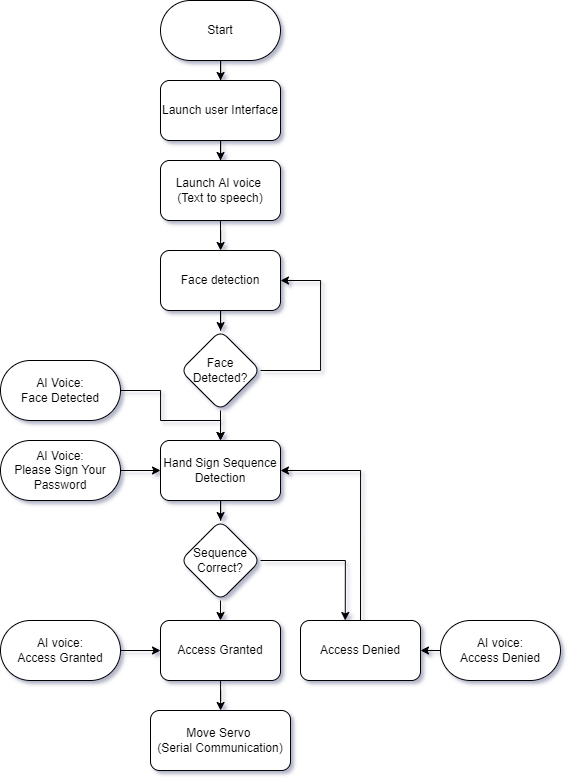

The diagram above was exported from draw.io. Its source (the exported page's mxGraphModel, read from the mxfile embedded in the PNG):
<mxGraphModel dx="1597" dy="998" grid="1" gridSize="10" guides="1" tooltips="1" connect="1" arrows="1" fold="1" page="1" pageScale="1" pageWidth="850" pageHeight="1100" math="0" shadow="0">
  <root>
    <mxCell id="0" />
    <mxCell id="1" parent="0" />
    <mxCell id="egF6oIO439C7RBg75CNZ-3" value="" style="edgeStyle=orthogonalEdgeStyle;rounded=0;orthogonalLoop=1;jettySize=auto;html=1;" parent="1" source="egF6oIO439C7RBg75CNZ-1" target="egF6oIO439C7RBg75CNZ-2" edge="1">
      <mxGeometry relative="1" as="geometry" />
    </mxCell>
    <mxCell id="egF6oIO439C7RBg75CNZ-1" value="Start" style="rounded=1;whiteSpace=wrap;html=1;arcSize=50;" parent="1" vertex="1">
      <mxGeometry x="350" y="70" width="120" height="60" as="geometry" />
    </mxCell>
    <mxCell id="egF6oIO439C7RBg75CNZ-5" value="" style="edgeStyle=orthogonalEdgeStyle;rounded=0;orthogonalLoop=1;jettySize=auto;html=1;" parent="1" source="egF6oIO439C7RBg75CNZ-2" edge="1">
      <mxGeometry relative="1" as="geometry">
        <mxPoint x="410" y="230" as="targetPoint" />
      </mxGeometry>
    </mxCell>
    <mxCell id="egF6oIO439C7RBg75CNZ-2" value="Launch user Interface" style="whiteSpace=wrap;html=1;rounded=1;" parent="1" vertex="1">
      <mxGeometry x="350" y="150" width="120" height="60" as="geometry" />
    </mxCell>
    <mxCell id="egF6oIO439C7RBg75CNZ-7" value="" style="edgeStyle=orthogonalEdgeStyle;rounded=0;orthogonalLoop=1;jettySize=auto;html=1;" parent="1" target="egF6oIO439C7RBg75CNZ-6" edge="1">
      <mxGeometry relative="1" as="geometry">
        <mxPoint x="410" y="380" as="sourcePoint" />
      </mxGeometry>
    </mxCell>
    <mxCell id="egF6oIO439C7RBg75CNZ-4" value="Face detection" style="whiteSpace=wrap;html=1;rounded=1;" parent="1" vertex="1">
      <mxGeometry x="350" y="320" width="120" height="60" as="geometry" />
    </mxCell>
    <mxCell id="egF6oIO439C7RBg75CNZ-10" style="edgeStyle=orthogonalEdgeStyle;rounded=0;orthogonalLoop=1;jettySize=auto;html=1;exitX=1;exitY=0.5;exitDx=0;exitDy=0;entryX=1;entryY=0.5;entryDx=0;entryDy=0;" parent="1" source="egF6oIO439C7RBg75CNZ-6" edge="1">
      <mxGeometry relative="1" as="geometry">
        <mxPoint x="470" y="350" as="targetPoint" />
        <Array as="points">
          <mxPoint x="510" y="440" />
          <mxPoint x="510" y="350" />
        </Array>
      </mxGeometry>
    </mxCell>
    <mxCell id="egF6oIO439C7RBg75CNZ-11" style="edgeStyle=orthogonalEdgeStyle;rounded=0;orthogonalLoop=1;jettySize=auto;html=1;exitX=0.5;exitY=1;exitDx=0;exitDy=0;entryX=0.5;entryY=0;entryDx=0;entryDy=0;" parent="1" source="egF6oIO439C7RBg75CNZ-6" target="egF6oIO439C7RBg75CNZ-12" edge="1">
      <mxGeometry relative="1" as="geometry">
        <mxPoint x="410" y="510" as="targetPoint" />
      </mxGeometry>
    </mxCell>
    <mxCell id="egF6oIO439C7RBg75CNZ-6" value="Face Detected?" style="rhombus;whiteSpace=wrap;html=1;rounded=1;" parent="1" vertex="1">
      <mxGeometry x="370" y="400" width="80" height="80" as="geometry" />
    </mxCell>
    <mxCell id="egF6oIO439C7RBg75CNZ-42" value="" style="edgeStyle=orthogonalEdgeStyle;rounded=0;orthogonalLoop=1;jettySize=auto;html=1;" parent="1" source="egF6oIO439C7RBg75CNZ-12" target="egF6oIO439C7RBg75CNZ-41" edge="1">
      <mxGeometry relative="1" as="geometry" />
    </mxCell>
    <mxCell id="egF6oIO439C7RBg75CNZ-12" value="Hand Sign Sequence Detection" style="rounded=1;whiteSpace=wrap;html=1;" parent="1" vertex="1">
      <mxGeometry x="350" y="510" width="120" height="60" as="geometry" />
    </mxCell>
    <mxCell id="egF6oIO439C7RBg75CNZ-16" style="edgeStyle=orthogonalEdgeStyle;rounded=0;orthogonalLoop=1;jettySize=auto;html=1;exitX=0.5;exitY=1;exitDx=0;exitDy=0;" parent="1" source="egF6oIO439C7RBg75CNZ-15" target="egF6oIO439C7RBg75CNZ-4" edge="1">
      <mxGeometry relative="1" as="geometry" />
    </mxCell>
    <mxCell id="egF6oIO439C7RBg75CNZ-15" value="Launch AI voice &lt;br&gt;(Text to speech)" style="whiteSpace=wrap;html=1;rounded=1;" parent="1" vertex="1">
      <mxGeometry x="350" y="230" width="120" height="60" as="geometry" />
    </mxCell>
    <mxCell id="egF6oIO439C7RBg75CNZ-32" style="edgeStyle=orthogonalEdgeStyle;rounded=0;orthogonalLoop=1;jettySize=auto;html=1;exitX=1;exitY=0.5;exitDx=0;exitDy=0;entryX=0.5;entryY=0;entryDx=0;entryDy=0;" parent="1" source="egF6oIO439C7RBg75CNZ-17" target="egF6oIO439C7RBg75CNZ-12" edge="1">
      <mxGeometry relative="1" as="geometry">
        <Array as="points">
          <mxPoint x="350" y="460" />
          <mxPoint x="350" y="490" />
          <mxPoint x="410" y="490" />
        </Array>
      </mxGeometry>
    </mxCell>
    <mxCell id="egF6oIO439C7RBg75CNZ-17" value="AI Voice:&lt;br&gt;Face Detected" style="whiteSpace=wrap;html=1;rounded=1;arcSize=50;" parent="1" vertex="1">
      <mxGeometry x="190" y="430" width="120" height="60" as="geometry" />
    </mxCell>
    <mxCell id="egF6oIO439C7RBg75CNZ-31" style="edgeStyle=orthogonalEdgeStyle;rounded=0;orthogonalLoop=1;jettySize=auto;html=1;exitX=1;exitY=0.5;exitDx=0;exitDy=0;entryX=0;entryY=0.5;entryDx=0;entryDy=0;" parent="1" source="egF6oIO439C7RBg75CNZ-19" target="egF6oIO439C7RBg75CNZ-12" edge="1">
      <mxGeometry relative="1" as="geometry" />
    </mxCell>
    <mxCell id="egF6oIO439C7RBg75CNZ-19" value="AI Voice:&lt;br&gt;Please Sign Your Password" style="whiteSpace=wrap;html=1;rounded=1;arcSize=50;" parent="1" vertex="1">
      <mxGeometry x="190" y="510" width="120" height="60" as="geometry" />
    </mxCell>
    <mxCell id="egF6oIO439C7RBg75CNZ-29" style="edgeStyle=orthogonalEdgeStyle;rounded=0;orthogonalLoop=1;jettySize=auto;html=1;exitX=1;exitY=0.5;exitDx=0;exitDy=0;entryX=0;entryY=0.5;entryDx=0;entryDy=0;" parent="1" source="egF6oIO439C7RBg75CNZ-24" target="egF6oIO439C7RBg75CNZ-26" edge="1">
      <mxGeometry relative="1" as="geometry" />
    </mxCell>
    <mxCell id="egF6oIO439C7RBg75CNZ-24" value="AI voice:&lt;br&gt;Access Granted" style="whiteSpace=wrap;html=1;rounded=1;arcSize=50;" parent="1" vertex="1">
      <mxGeometry x="190" y="690" width="120" height="60" as="geometry" />
    </mxCell>
    <mxCell id="egF6oIO439C7RBg75CNZ-46" value="" style="edgeStyle=orthogonalEdgeStyle;rounded=0;orthogonalLoop=1;jettySize=auto;html=1;" parent="1" source="egF6oIO439C7RBg75CNZ-26" target="egF6oIO439C7RBg75CNZ-45" edge="1">
      <mxGeometry relative="1" as="geometry" />
    </mxCell>
    <mxCell id="egF6oIO439C7RBg75CNZ-26" value="Access Granted" style="whiteSpace=wrap;html=1;rounded=1;" parent="1" vertex="1">
      <mxGeometry x="350" y="690" width="120" height="60" as="geometry" />
    </mxCell>
    <mxCell id="egF6oIO439C7RBg75CNZ-33" style="edgeStyle=orthogonalEdgeStyle;rounded=0;orthogonalLoop=1;jettySize=auto;html=1;exitX=0.5;exitY=0;exitDx=0;exitDy=0;entryX=1;entryY=0.5;entryDx=0;entryDy=0;" parent="1" source="egF6oIO439C7RBg75CNZ-28" target="egF6oIO439C7RBg75CNZ-12" edge="1">
      <mxGeometry relative="1" as="geometry">
        <mxPoint x="530" y="460" as="targetPoint" />
        <Array as="points">
          <mxPoint x="550" y="540" />
        </Array>
      </mxGeometry>
    </mxCell>
    <mxCell id="egF6oIO439C7RBg75CNZ-28" value="Access Denied" style="whiteSpace=wrap;html=1;rounded=1;" parent="1" vertex="1">
      <mxGeometry x="490" y="690" width="120" height="60" as="geometry" />
    </mxCell>
    <mxCell id="egF6oIO439C7RBg75CNZ-40" style="edgeStyle=orthogonalEdgeStyle;rounded=0;orthogonalLoop=1;jettySize=auto;html=1;exitX=0;exitY=0.5;exitDx=0;exitDy=0;entryX=1;entryY=0.5;entryDx=0;entryDy=0;" parent="1" source="egF6oIO439C7RBg75CNZ-39" target="egF6oIO439C7RBg75CNZ-28" edge="1">
      <mxGeometry relative="1" as="geometry" />
    </mxCell>
    <mxCell id="egF6oIO439C7RBg75CNZ-39" value="AI voice:&lt;br&gt;Access Denied" style="whiteSpace=wrap;html=1;rounded=1;arcSize=50;" parent="1" vertex="1">
      <mxGeometry x="630" y="690" width="120" height="60" as="geometry" />
    </mxCell>
    <mxCell id="egF6oIO439C7RBg75CNZ-44" style="edgeStyle=orthogonalEdgeStyle;rounded=0;orthogonalLoop=1;jettySize=auto;html=1;exitX=0.5;exitY=1;exitDx=0;exitDy=0;entryX=0.5;entryY=0;entryDx=0;entryDy=0;" parent="1" source="egF6oIO439C7RBg75CNZ-41" target="egF6oIO439C7RBg75CNZ-26" edge="1">
      <mxGeometry relative="1" as="geometry">
        <mxPoint x="410" y="840" as="targetPoint" />
      </mxGeometry>
    </mxCell>
    <mxCell id="egF6oIO439C7RBg75CNZ-47" style="edgeStyle=orthogonalEdgeStyle;rounded=0;orthogonalLoop=1;jettySize=auto;html=1;exitX=1;exitY=0.5;exitDx=0;exitDy=0;entryX=0.373;entryY=0;entryDx=0;entryDy=0;entryPerimeter=0;" parent="1" source="egF6oIO439C7RBg75CNZ-41" target="egF6oIO439C7RBg75CNZ-28" edge="1">
      <mxGeometry relative="1" as="geometry">
        <mxPoint x="510" y="630" as="targetPoint" />
      </mxGeometry>
    </mxCell>
    <mxCell id="egF6oIO439C7RBg75CNZ-41" value="Sequence Correct?" style="rhombus;whiteSpace=wrap;html=1;rounded=1;" parent="1" vertex="1">
      <mxGeometry x="370" y="590" width="80" height="80" as="geometry" />
    </mxCell>
    <mxCell id="egF6oIO439C7RBg75CNZ-45" value="Move Servo &lt;br&gt;(Serial Communication)" style="whiteSpace=wrap;html=1;rounded=1;" parent="1" vertex="1">
      <mxGeometry x="340" y="780" width="140" height="60" as="geometry" />
    </mxCell>
  </root>
</mxGraphModel>